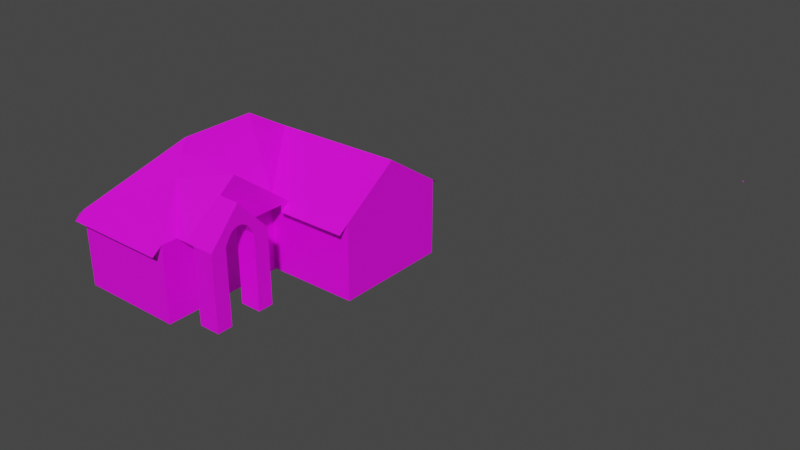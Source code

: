# Source: houseagain.blend  (saved by Blender 2.93.21; exported with 4.5.12 LTS)
import bpy
from mathutils import Matrix  # noqa: F401  (used for matrix-valued properties, if any)

bpy.ops.wm.read_factory_settings(use_empty=True)
scene = bpy.context.scene
scene.name = 'Scene'

# ---- collections
col_collection = bpy.data.collections.new('Collection'); scene.collection.children.link(col_collection)

# ---- images (referenced by path relative to the original .blend; pixels are not part of the script)
import os
ASSET_DIR = os.environ.get("B2B_ASSET_DIR", "")  # directory of the original .blend (textures are referenced by path, not embedded)
HERE = os.path.dirname(os.path.abspath(__file__))  # packed textures are extracted next to this script under _unpacked/

def load_image(name, relpath, width, height, colorspace="sRGB"):
    """Load a texture the original file referenced (path relative to the .blend, or extracted next to this script)."""
    p = next((c for c in (os.path.join(HERE, relpath), os.path.join(ASSET_DIR, relpath)) if relpath and os.path.exists(c)), "")
    if p:
        img = bpy.data.images.load(p, check_existing=True)
        img.name = name
    else:  # same state as the original file: an image datablock whose file is absent (Cycles renders it pink)
        img = bpy.data.images.new(name, width, height)
        img.source = "FILE"
        img.filepath = "//" + (relpath or name)
    img.colorspace_settings.name = colorspace
    return img
img_house_copy_png = load_image('house copy.png', 'house copy.png', 1024, 1024, 'sRGB')

# ---- materials (node trees are filled in below, after node groups)
mat_material_004 = bpy.data.materials.new('Material.004')
mat_material_004.use_transparent_shadow = False

# ---- material node trees
mat_material_004.use_nodes = True; mat_material_004.node_tree.nodes.clear()
_N = mat_material_004.node_tree.nodes; _L = mat_material_004.node_tree.links
n0 = _N.new('ShaderNodeBsdfPrincipled'); n0.name = 'Principled BSDF'; n0.location = (10, 300)
n0.distribution = 'GGX'
n0.subsurface_method = 'BURLEY'
n0.inputs[3].default_value = 1.45
n0.inputs[27].default_value = (0.0, 0.0, 0.0, 1.0)
n0.inputs[28].default_value = 1.0
n1 = _N.new('ShaderNodeOutputMaterial'); n1.name = 'Material Output'; n1.location = (300, 300)
n2 = _N.new('ShaderNodeTexImage'); n2.name = 'Image Texture'; n2.location = (-280, 260)
n2.image = img_house_copy_png
_L.new(n0.outputs[0], n1.inputs[0])
_L.new(n2.outputs[0], n0.inputs[0])
n1.is_active_output = True

# ---- world
world_world = bpy.data.worlds.new('World'); scene.world = world_world
world_world.use_nodes = True; world_world.node_tree.nodes.clear()
_N = world_world.node_tree.nodes; _L = world_world.node_tree.links
n0 = _N.new('ShaderNodeOutputWorld'); n0.name = 'World Output'; n0.location = (300, 300)
n1 = _N.new('ShaderNodeBackground'); n1.name = 'Background'; n1.location = (10, 300)
n1.inputs[0].default_value = (0.05088, 0.05088, 0.05088, 1.0)
_L.new(n1.outputs[0], n0.inputs[0])
n0.is_active_output = True
world_world.color = (0.05088, 0.05088, 0.05088)
world_world.use_sun_shadow = False
world_world.sun_shadow_jitter_overblur = 0.0

# ---- meshes
me_cube = bpy.data.meshes.new('Cube')
me_cube.from_pydata([(1.65, 3.07, 1.0), (1.738, -3.314, 1.0), (1.738, -3.314, -1.0), (-1.0, 3.07, 1.0), (-1.0, 3.07, -1.0), (-1.0, -3.314, 1.0), (-1.0, -3.314, -1.0), (1.738, 0.0, 1.0), (1.738, 0.0, -1.0), (4.137, 3.07, 1.0), (4.137, 3.07, -1.0), (4.137, 0.0, -1.0), (4.137, 0.0, 1.0), (2.871, -1.657, 1.0), (2.871, -1.243, 1.0), (2.871, -1.657, -1.0), (2.871, -2.9, -1.0), (2.871, -2.486, -1.0), (2.871, -2.486, 1.0), (2.871, -2.9, 1.0), (2.871, -1.243, -1.0), (2.304, -2.9, -1.0), (2.304, -2.9, 1.0), (2.304, -2.486, 1.0), (2.304, -2.486, -1.0), (2.304, -1.243, 1.0), (2.304, -1.243, -1.0), (2.304, -1.657, -1.0), (2.304, -1.657, 1.0), (0.364, -1.312, 2.503), (0.364, 0.6878, 2.503), (1.734, -3.577, 0.7996), (-1.003, -3.577, 0.7996), (-1.237, 3.071, 0.8046), (-1.237, -3.312, 0.8046), (1.65, 3.314, 0.8289), (-1.0, 3.314, 0.8289), (4.137, 1.535, 2.037), (0.6942, 1.532, 1.999), (4.137, 3.313, 0.8285), (1.738, -2.885, 1.0), (2.871, -2.071, 1.371), (2.304, -2.071, 1.371), (2.871, -2.278, 1.299), (2.304, -2.278, 1.299), (2.304, -1.864, 1.299), (2.871, -1.864, 1.299), (2.871, -2.382, 1.181), (2.304, -2.382, 1.181), (2.304, -1.761, 1.181), (2.871, -1.761, 1.181), (2.871, -1.968, 1.351), (2.304, -1.968, 1.351), (2.304, -2.175, 1.351), (2.871, -2.175, 1.351), (2.871, -2.071, 1.909), (0.8845, -2.063, 1.912), (2.324, -2.068, 1.912), (2.328, -1.631, 2.257), (2.315, 0.0, 1.0), (0.5771, -1.62, 2.261), (2.021, -2.892, 1.0), (4.137, -0.2742, 0.8138), (2.303, -0.2742, 0.8138), (2.312, -0.2684, 1.0), (10.73, 5.731, 1.957), (10.73, 5.731, 1.974), (10.73, 5.748, 1.957), (10.73, 5.748, 1.974), (10.75, 5.731, 1.957), (10.75, 5.731, 1.974), (10.75, 5.748, 1.957), (10.75, 5.748, 1.974)], [], [(2, 1, 5, 6), (7, 8, 11, 12, 59), (3, 5, 29, 30), (3, 4, 6, 5), (2, 6, 4, 10, 11, 8), (22, 21, 16, 19), (8, 7, 40, 1, 2), (26, 25, 14, 20), (17, 18, 19, 16), (20, 14, 13, 15), (21, 24, 17, 16), (27, 26, 20, 15), (28, 27, 15, 13), (24, 23, 18, 17), (59, 64, 25, 22, 61, 40, 7), (10, 9, 12, 11), (10, 4, 3, 0, 9), (0, 7, 59, 12, 9), (5, 1, 56, 60, 29), (38, 37, 9, 0), (0, 3, 30, 38), (31, 1, 5, 32), (5, 3, 33, 34), (36, 3, 0, 35), (32, 5, 34), (33, 3, 36), (38, 30, 29, 60, 7), (37, 38, 7, 59, 12), (37, 12, 9), (35, 0, 9, 39), (23, 24, 21, 22), (28, 25, 26, 27), (47, 18, 23, 48), (51, 41, 42, 52), (54, 43, 44, 53), (50, 46, 45, 49), (43, 47, 48, 44), (13, 50, 49, 28), (46, 51, 52, 45), (41, 54, 53, 42), (40, 56, 1), (49, 45, 52, 42, 53, 44, 48, 23, 28), (14, 55, 19, 18, 47, 43, 54, 41, 51, 46, 50, 13), (19, 55, 57, 22), (58, 59, 7, 60), (57, 55, 14, 25), (58, 57, 25, 64, 59), (57, 58, 60, 56, 40, 61, 22), (12, 59, 63, 62), (63, 59, 64), (65, 66, 68, 67), (67, 68, 72, 71), (71, 72, 70, 69), (69, 70, 66, 65), (67, 71, 69, 65), (72, 68, 66, 70)])
_uv = me_cube.uv_layers.new(name='UVMap')
_uv.uv.foreach_set('vector', [0.7259, 0.9266, 0.7259, 0.7937, 0.9079, 0.7937, 0.9079, 0.9266, 0.8588, 0.2206, 0.7259, 0.2206, 0.7259, 0.3801, 0.8588, 0.3801, 0.8588, 0.259, 0.4358, 0.3426, 0.4358, 0.7668, 0.3009, 0.6338, 0.3009, 0.5009, 0.4366, 0.3426, 0.5695, 0.3426, 0.5695, 0.7668, 0.4366, 0.7668, 0.7251, 0.1599, 0.7251, 0.3418, 0.3009, 0.3418, 0.3009, 0.0004173, 0.5049, 0.0004173, 0.5049, 0.1599, 0.4992, 0.7676, 0.4992, 0.9005, 0.4615, 0.9005, 0.4615, 0.7676, 0.7259, 0.2206, 0.8588, 0.2206, 0.8588, 0.02892, 0.8588, 0.0004173, 0.7259, 0.0004173, 0.1333, 0.9177, 0.0004173, 0.9177, 0.0004173, 0.88, 0.1333, 0.88, 0.7033, 0.9419, 0.5704, 0.9419, 0.5704, 0.9144, 0.7033, 0.9144, 0.8588, 0.955, 0.7259, 0.955, 0.7259, 0.9274, 0.8588, 0.9274, 0.6943, 0.8731, 0.7218, 0.8731, 0.7218, 0.9108, 0.6943, 0.9108, 0.9365, 0.5364, 0.9365, 0.5639, 0.8989, 0.5639, 0.8989, 0.5364, 0.0004173, 0.9452, 0.1333, 0.9452, 0.1333, 0.9829, 0.0004173, 0.9829, 0.5267, 0.9005, 0.5267, 0.7676, 0.5643, 0.7676, 0.5643, 0.9005, 0.898, 0.3897, 0.8979, 0.4075, 0.8976, 0.4723, 0.898, 0.5824, 0.8792, 0.582, 0.8604, 0.5815, 0.8597, 0.3898, 0.7259, 0.5841, 0.8588, 0.5841, 0.8588, 0.3801, 0.7259, 0.3801, 0.7033, 0.684, 0.7033, 0.3426, 0.5704, 0.3426, 0.5704, 0.5187, 0.5704, 0.684, 0.0004173, 0.8792, 0.006253, 0.6752, 0.04459, 0.6752, 0.1657, 0.6752, 0.1657, 0.8792, 0.4607, 0.9571, 0.3009, 0.8701, 0.3999, 0.8068, 0.4358, 0.7837, 0.4607, 0.7676, 0.5716, 0.6848, 0.5704, 0.9136, 0.6935, 0.9136, 0.6935, 0.7483, 0.7259, 0.6616, 0.8844, 0.5849, 0.8844, 0.7929, 0.8362, 0.7437, 0.2964, 0.0004173, 0.3001, 0.02211, 0.1204, 0.05033, 0.1167, 0.02864, 0.1204, 0.05033, 0.0203, 0.4626, 0.0004173, 0.4579, 0.1005, 0.04562, 0.008931, 0.4788, 0.0203, 0.4626, 0.1646, 0.5635, 0.1532, 0.5797, 0.1167, 0.02864, 0.1204, 0.05033, 0.1005, 0.04562, 0.0004173, 0.4579, 0.0203, 0.4626, 0.008931, 0.4788, 0.8597, 0.3888, 0.8734, 0.3213, 0.97, 0.23, 0.9996, 0.2316, 0.9996, 0.3883, 0.9828, 0.2292, 0.9828, 0.0004173, 0.8608, 0.06891, 0.8605, 0.1072, 0.8597, 0.2283, 0.8853, 0.6869, 0.9542, 0.7889, 0.9542, 0.5849, 0.1532, 0.5797, 0.1646, 0.5635, 0.3001, 0.6582, 0.2887, 0.6744, 0.5267, 0.7676, 0.5267, 0.9005, 0.4992, 0.9005, 0.4992, 0.7676, 0.0004173, 0.9452, 0.0004173, 0.9177, 0.1333, 0.9177, 0.1333, 0.9452, 0.9472, 0.8075, 0.9472, 0.7937, 0.9849, 0.7937, 0.9849, 0.8075, 0.9472, 0.8397, 0.9472, 0.8327, 0.9849, 0.8327, 0.9849, 0.8397, 0.9472, 0.8257, 0.9472, 0.818, 0.9849, 0.818, 0.9849, 0.8257, 0.9472, 0.8579, 0.9472, 0.8474, 0.9849, 0.8474, 0.9849, 0.8579, 0.9472, 0.818, 0.9472, 0.8075, 0.9849, 0.8075, 0.9849, 0.818, 0.9472, 0.8717, 0.9472, 0.8579, 0.9849, 0.8579, 0.9849, 0.8717, 0.9472, 0.8474, 0.9472, 0.8397, 0.9849, 0.8397, 0.9849, 0.8474, 0.9472, 0.8327, 0.9472, 0.8257, 0.9849, 0.8257, 0.9849, 0.8327, 0.2432, 0.7016, 0.1868, 0.7834, 0.2325, 0.6752, 0.7069, 0.8654, 0.6991, 0.8585, 0.6956, 0.8517, 0.6943, 0.8448, 0.6956, 0.8379, 0.6991, 0.831, 0.7069, 0.8241, 0.7189, 0.8173, 0.7189, 0.8723, 0.4615, 0.909, 0.5429, 0.9014, 0.5429, 0.9831, 0.5225, 0.9646, 0.5255, 0.9511, 0.5257, 0.9406, 0.523, 0.9334, 0.5188, 0.9278, 0.5128, 0.9241, 0.5054, 0.9221, 0.495, 0.9233, 0.4818, 0.9275, 0.9087, 0.9573, 0.909, 0.8756, 0.9453, 0.8754, 0.9464, 0.9575, 0.2829, 0.8198, 0.2829, 0.9567, 0.2445, 0.9569, 0.1665, 0.821, 0.9453, 0.8754, 0.909, 0.8756, 0.9087, 0.7938, 0.9464, 0.7937, 0.9493, 0.5265, 0.9134, 0.5355, 0.8989, 0.4551, 0.9384, 0.4038, 0.9493, 0.3897, 0.2825, 0.7828, 0.2829, 0.8198, 0.1665, 0.821, 0.1868, 0.7834, 0.2432, 0.7016, 0.262, 0.7012, 0.2809, 0.7008, 0.6943, 0.6848, 0.6943, 0.8059, 0.7163, 0.8067, 0.7163, 0.6848, 0.7163, 0.8067, 0.6943, 0.8059, 0.7087, 0.8164, 0.375, 0.0, 0.625, 0.0, 0.625, 0.25, 0.375, 0.25, 0.375, 0.25, 0.625, 0.25, 0.625, 0.5, 0.375, 0.5, 0.375, 0.5, 0.625, 0.5, 0.625, 0.75, 0.375, 0.75, 0.375, 0.75, 0.625, 0.75, 0.625, 1.0, 0.375, 1.0, 0.125, 0.5, 0.375, 0.5, 0.375, 0.75, 0.125, 0.75, 0.625, 0.5, 0.875, 0.5, 0.875, 0.75, 0.625, 0.75])
me_cube.materials.append(mat_material_004)
me_cube.use_remesh_preserve_volume = False
me_cube.use_remesh_preserve_attributes = False
me_cube.use_mirror_vertex_groups = False
me_cube.update()

# ---- objects
ob_house = bpy.data.objects.new('house', me_cube)

# ---- transforms, parenting, visibility, modifiers, constraints
ob_house.location = (0.0, 0.0, 0.0)
ob_house.lock_rotations_4d = False
ob_house.empty_display_type = 'ARROWS'
ob_house.lineart.crease_threshold = 0.0

# ---- collection membership
col_collection.objects.link(ob_house)

# ---- scene / render settings (as saved in the file)
scene.frame_start = 1; scene.frame_end = 250; scene.frame_set(1)
scene.render.engine = 'BLENDER_EEVEE_NEXT'
scene.cycles.use_denoising = False
scene.cycles.samples = 128
scene.cycles.sampling_pattern = 'TABULATED_SOBOL'
scene.cycles.use_adaptive_sampling = False
scene.cycles.use_light_tree = False
scene.view_settings.view_transform = 'Filmic'
bpy.context.view_layer.update()

# ---- added for rendering (the .blend has no active camera and no usable light): camera, sun
cam_auto = bpy.data.cameras.new('AutoCamera')
cam_auto.lens = 50.0
cam_auto.sensor_width = 36.0
cam_auto.clip_end = 1000.0
ob_auto_camera = bpy.data.objects.new('AutoCamera', cam_auto)
scene.collection.objects.link(ob_auto_camera)
ob_auto_camera.location = (19.1765, -16.2193, 12.2881)
ob_auto_camera.rotation_euler = (1.09748, -7.21219e-08, 0.694738)
scene.camera = ob_auto_camera
light_auto_sun = bpy.data.lights.new('AutoSun', 'SUN')
light_auto_sun.energy = 3.0
light_auto_sun.angle = 0.0523599
ob_auto_sun = bpy.data.objects.new('AutoSun', light_auto_sun)
scene.collection.objects.link(ob_auto_sun)
ob_auto_sun.rotation_euler = (0.872665, 0.174533, 0.523599)
bpy.context.view_layer.update()

